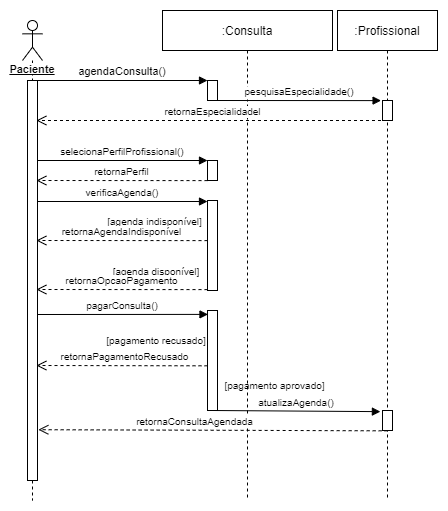

The diagram above was exported from draw.io. Its source (the exported page's mxGraphModel, read from the mxfile embedded in the PNG):
<mxGraphModel dx="730" dy="396" grid="1" gridSize="10" guides="1" tooltips="1" connect="1" arrows="1" fold="1" page="1" pageScale="1" pageWidth="850" pageHeight="1100" math="0" shadow="0">
  <root>
    <mxCell id="0" />
    <mxCell id="1" parent="0" />
    <mxCell id="3nuBFxr9cyL0pnOWT2aG-5" value=":Consulta" style="shape=umlLifeline;perimeter=lifelinePerimeter;container=1;collapsible=0;recursiveResize=0;rounded=0;shadow=0;strokeWidth=1;" parent="1" vertex="1">
      <mxGeometry x="437" y="80" width="170" height="490" as="geometry" />
    </mxCell>
    <mxCell id="V5TRVFLomUCU323G4M9d-9" value="selecionaPerfilProfissional()" style="verticalAlign=bottom;endArrow=block;entryX=0;entryY=0;shadow=0;strokeWidth=1;fontSize=10;" parent="3nuBFxr9cyL0pnOWT2aG-5" edge="1">
      <mxGeometry relative="1" as="geometry">
        <mxPoint x="-125" y="150" as="sourcePoint" />
        <mxPoint x="45" y="150" as="targetPoint" />
      </mxGeometry>
    </mxCell>
    <mxCell id="V5TRVFLomUCU323G4M9d-10" value="&lt;font style=&quot;font-size: 10px;&quot;&gt;retornaPerfil&lt;/font&gt;" style="html=1;verticalAlign=bottom;endArrow=open;dashed=1;endSize=8;rounded=0;fontSize=7;exitX=0.114;exitY=1.005;exitDx=0;exitDy=0;exitPerimeter=0;" parent="3nuBFxr9cyL0pnOWT2aG-5" edge="1">
      <mxGeometry relative="1" as="geometry">
        <mxPoint x="45" y="170.0999999999999" as="sourcePoint" />
        <mxPoint x="-126.14" y="170" as="targetPoint" />
      </mxGeometry>
    </mxCell>
    <mxCell id="V5TRVFLomUCU323G4M9d-11" value="" style="points=[];perimeter=orthogonalPerimeter;rounded=0;shadow=0;strokeWidth=1;" parent="3nuBFxr9cyL0pnOWT2aG-5" vertex="1">
      <mxGeometry x="45" y="70" width="10" height="20" as="geometry" />
    </mxCell>
    <mxCell id="V5TRVFLomUCU323G4M9d-16" value="&lt;font style=&quot;font-size: 10px;&quot;&gt;[agenda disponível]&lt;/font&gt;" style="text;html=1;strokeColor=none;fillColor=none;align=center;verticalAlign=middle;whiteSpace=wrap;rounded=0;fontSize=8;" parent="3nuBFxr9cyL0pnOWT2aG-5" vertex="1">
      <mxGeometry x="-60" y="246" width="108" height="30" as="geometry" />
    </mxCell>
    <mxCell id="V5TRVFLomUCU323G4M9d-18" value="pagarConsulta()" style="verticalAlign=bottom;endArrow=block;shadow=0;strokeWidth=1;fontSize=10;entryX=0.048;entryY=0.039;entryDx=0;entryDy=0;entryPerimeter=0;" parent="3nuBFxr9cyL0pnOWT2aG-5" target="V5TRVFLomUCU323G4M9d-34" edge="1">
      <mxGeometry relative="1" as="geometry">
        <mxPoint x="-125" y="304" as="sourcePoint" />
        <mxPoint x="40" y="304" as="targetPoint" />
      </mxGeometry>
    </mxCell>
    <mxCell id="V5TRVFLomUCU323G4M9d-19" value="&lt;font style=&quot;font-size: 10px;&quot;&gt;retornaPagamentoRecusado&lt;/font&gt;" style="html=1;verticalAlign=bottom;endArrow=open;dashed=1;endSize=8;rounded=0;fontSize=7;exitX=0.51;exitY=0.709;exitDx=0;exitDy=0;exitPerimeter=0;" parent="3nuBFxr9cyL0pnOWT2aG-5" edge="1">
      <mxGeometry relative="1" as="geometry">
        <mxPoint x="51" y="355.31999999999994" as="sourcePoint" />
        <mxPoint x="-126.13999999999999" y="355" as="targetPoint" />
      </mxGeometry>
    </mxCell>
    <mxCell id="V5TRVFLomUCU323G4M9d-28" value="&lt;font style=&quot;font-size: 10px;&quot;&gt;retornaEspecialidadel&lt;/font&gt;" style="html=1;verticalAlign=bottom;endArrow=open;dashed=1;endSize=8;rounded=0;fontSize=7;" parent="3nuBFxr9cyL0pnOWT2aG-5" source="V5TRVFLomUCU323G4M9d-22" edge="1">
      <mxGeometry relative="1" as="geometry">
        <mxPoint x="45" y="110.09999999999991" as="sourcePoint" />
        <mxPoint x="-126.13999999999999" y="110" as="targetPoint" />
      </mxGeometry>
    </mxCell>
    <mxCell id="V5TRVFLomUCU323G4M9d-29" value="" style="points=[];perimeter=orthogonalPerimeter;rounded=0;shadow=0;strokeWidth=1;" parent="3nuBFxr9cyL0pnOWT2aG-5" vertex="1">
      <mxGeometry x="45" y="150" width="10" height="20" as="geometry" />
    </mxCell>
    <mxCell id="V5TRVFLomUCU323G4M9d-30" value="" style="points=[];perimeter=orthogonalPerimeter;rounded=0;shadow=0;strokeWidth=1;" parent="3nuBFxr9cyL0pnOWT2aG-5" vertex="1">
      <mxGeometry x="45" y="190" width="10" height="90" as="geometry" />
    </mxCell>
    <mxCell id="V5TRVFLomUCU323G4M9d-15" value="&lt;font style=&quot;font-size: 10px;&quot;&gt;[agenda indisponível]&lt;/font&gt;" style="text;html=1;strokeColor=none;fillColor=none;align=center;verticalAlign=middle;whiteSpace=wrap;rounded=0;fontSize=8;" parent="3nuBFxr9cyL0pnOWT2aG-5" vertex="1">
      <mxGeometry x="-60" y="196" width="105" height="30" as="geometry" />
    </mxCell>
    <mxCell id="V5TRVFLomUCU323G4M9d-31" value="&lt;font style=&quot;font-size: 10px;&quot;&gt;[pagamento recusado]&lt;/font&gt;" style="text;html=1;strokeColor=none;fillColor=none;align=center;verticalAlign=middle;whiteSpace=wrap;rounded=0;fontSize=8;" parent="3nuBFxr9cyL0pnOWT2aG-5" vertex="1">
      <mxGeometry x="-60" y="315" width="108" height="30" as="geometry" />
    </mxCell>
    <mxCell id="V5TRVFLomUCU323G4M9d-32" value="&lt;font style=&quot;font-size: 10px;&quot;&gt;[pagamento aprovado]&lt;/font&gt;" style="text;html=1;strokeColor=none;fillColor=none;align=center;verticalAlign=middle;whiteSpace=wrap;rounded=0;fontSize=8;" parent="3nuBFxr9cyL0pnOWT2aG-5" vertex="1">
      <mxGeometry x="55" y="360" width="115" height="30" as="geometry" />
    </mxCell>
    <mxCell id="V5TRVFLomUCU323G4M9d-34" value="" style="points=[];perimeter=orthogonalPerimeter;rounded=0;shadow=0;strokeWidth=1;" parent="3nuBFxr9cyL0pnOWT2aG-5" vertex="1">
      <mxGeometry x="45" y="300" width="10" height="100" as="geometry" />
    </mxCell>
    <mxCell id="3nuBFxr9cyL0pnOWT2aG-8" value="agendaConsulta()" style="verticalAlign=bottom;endArrow=block;entryX=0;entryY=0;shadow=0;strokeWidth=1;fontSize=11;" parent="1" edge="1">
      <mxGeometry relative="1" as="geometry">
        <mxPoint x="312" y="150" as="sourcePoint" />
        <mxPoint x="482" y="150" as="targetPoint" />
      </mxGeometry>
    </mxCell>
    <mxCell id="V5TRVFLomUCU323G4M9d-12" value="verificaAgenda()" style="verticalAlign=bottom;endArrow=block;entryX=0;entryY=0;shadow=0;strokeWidth=1;fontSize=10;" parent="1" edge="1">
      <mxGeometry relative="1" as="geometry">
        <mxPoint x="312" y="271" as="sourcePoint" />
        <mxPoint x="482" y="271" as="targetPoint" />
      </mxGeometry>
    </mxCell>
    <mxCell id="V5TRVFLomUCU323G4M9d-13" value="&lt;font style=&quot;font-size: 10px;&quot;&gt;retornaAgendaIndisponível&lt;/font&gt;" style="html=1;verticalAlign=bottom;endArrow=open;dashed=1;endSize=8;rounded=0;fontSize=7;exitX=0.114;exitY=1.005;exitDx=0;exitDy=0;exitPerimeter=0;" parent="1" edge="1">
      <mxGeometry relative="1" as="geometry">
        <mxPoint x="482" y="310.0999999999999" as="sourcePoint" />
        <mxPoint x="310.86" y="310" as="targetPoint" />
      </mxGeometry>
    </mxCell>
    <mxCell id="V5TRVFLomUCU323G4M9d-17" value="&lt;font style=&quot;font-size: 10px;&quot;&gt;retornaOpcaoPagamento&lt;/font&gt;" style="html=1;verticalAlign=bottom;endArrow=open;dashed=1;endSize=8;rounded=0;fontSize=7;exitX=0.114;exitY=1.005;exitDx=0;exitDy=0;exitPerimeter=0;" parent="1" edge="1">
      <mxGeometry relative="1" as="geometry">
        <mxPoint x="482" y="359.0999999999999" as="sourcePoint" />
        <mxPoint x="310.86" y="359" as="targetPoint" />
      </mxGeometry>
    </mxCell>
    <mxCell id="V5TRVFLomUCU323G4M9d-6" value="pesquisaEspecialidade()" style="verticalAlign=bottom;endArrow=block;shadow=0;strokeWidth=1;fontSize=10;entryX=-0.141;entryY=0.005;entryDx=0;entryDy=0;entryPerimeter=0;" parent="1" target="V5TRVFLomUCU323G4M9d-27" edge="1">
      <mxGeometry relative="1" as="geometry">
        <mxPoint x="492" y="170" as="sourcePoint" />
        <mxPoint x="647" y="170" as="targetPoint" />
      </mxGeometry>
    </mxCell>
    <mxCell id="V5TRVFLomUCU323G4M9d-22" value=":Profissional" style="shape=umlLifeline;perimeter=lifelinePerimeter;container=1;collapsible=0;recursiveResize=0;rounded=0;shadow=0;strokeWidth=1;" parent="1" vertex="1">
      <mxGeometry x="612" y="80" width="100" height="490" as="geometry" />
    </mxCell>
    <mxCell id="V5TRVFLomUCU323G4M9d-27" value="" style="points=[];perimeter=orthogonalPerimeter;rounded=0;shadow=0;strokeWidth=1;" parent="V5TRVFLomUCU323G4M9d-22" vertex="1">
      <mxGeometry x="45" y="90" width="10" height="20" as="geometry" />
    </mxCell>
    <mxCell id="V5TRVFLomUCU323G4M9d-36" value="" style="points=[];perimeter=orthogonalPerimeter;rounded=0;shadow=0;strokeWidth=1;" parent="V5TRVFLomUCU323G4M9d-22" vertex="1">
      <mxGeometry x="45" y="400" width="10" height="20" as="geometry" />
    </mxCell>
    <mxCell id="V5TRVFLomUCU323G4M9d-24" value="&lt;b&gt;&lt;u&gt;&lt;font style=&quot;font-size: 11px; background-color: rgb(255, 255, 255);&quot;&gt;Paciente&lt;/font&gt;&lt;/u&gt;&lt;/b&gt;" style="shape=umlLifeline;participant=umlActor;perimeter=lifelinePerimeter;whiteSpace=wrap;html=1;container=1;collapsible=0;recursiveResize=0;verticalAlign=top;spacingTop=36;outlineConnect=0;fontSize=8;" parent="1" vertex="1">
      <mxGeometry x="297" y="90" width="20" height="480" as="geometry" />
    </mxCell>
    <mxCell id="V5TRVFLomUCU323G4M9d-39" value="" style="points=[];perimeter=orthogonalPerimeter;rounded=0;shadow=0;strokeWidth=1;" parent="V5TRVFLomUCU323G4M9d-24" vertex="1">
      <mxGeometry x="5" y="60" width="10" height="400" as="geometry" />
    </mxCell>
    <mxCell id="V5TRVFLomUCU323G4M9d-33" value="atualizaAgenda()" style="verticalAlign=bottom;endArrow=block;shadow=0;strokeWidth=1;fontSize=10;entryX=-0.21;entryY=0.057;entryDx=0;entryDy=0;entryPerimeter=0;" parent="1" target="V5TRVFLomUCU323G4M9d-36" edge="1">
      <mxGeometry relative="1" as="geometry">
        <mxPoint x="487" y="480" as="sourcePoint" />
        <mxPoint x="647" y="481" as="targetPoint" />
      </mxGeometry>
    </mxCell>
    <mxCell id="V5TRVFLomUCU323G4M9d-37" value="&lt;font style=&quot;font-size: 10px;&quot;&gt;retornaConsultaAgendada&lt;/font&gt;" style="html=1;verticalAlign=bottom;endArrow=open;dashed=1;endSize=8;rounded=0;fontSize=7;exitX=0.51;exitY=0.709;exitDx=0;exitDy=0;exitPerimeter=0;entryX=1.083;entryY=0.873;entryDx=0;entryDy=0;entryPerimeter=0;" parent="1" target="V5TRVFLomUCU323G4M9d-39" edge="1">
      <mxGeometry x="0.1077" relative="1" as="geometry">
        <mxPoint x="662.14" y="500.31999999999994" as="sourcePoint" />
        <mxPoint x="317" y="500" as="targetPoint" />
        <mxPoint as="offset" />
      </mxGeometry>
    </mxCell>
  </root>
</mxGraphModel>